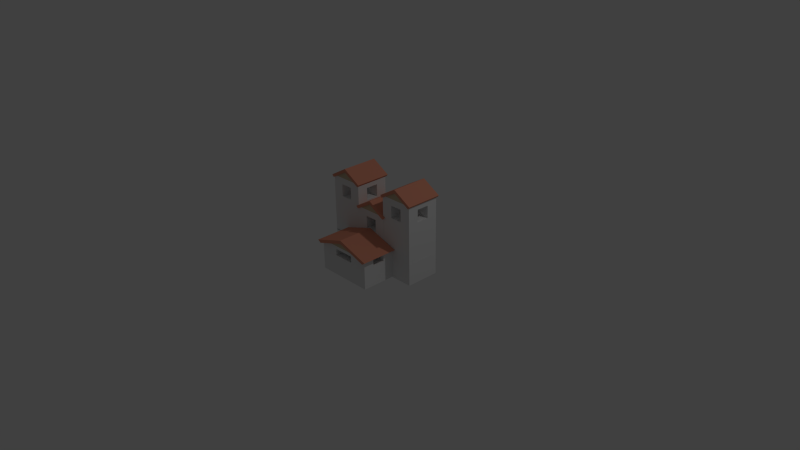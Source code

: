 # Source: house4.blend  (saved by Blender 2.79.0; exported with 4.5.12 LTS)
import bpy
from mathutils import Matrix  # noqa: F401  (used for matrix-valued properties, if any)

bpy.ops.wm.read_factory_settings(use_empty=True)
scene = bpy.context.scene
scene.name = 'Scene'

# ---- collections
col_collection_1 = bpy.data.collections.new('Collection 1'); scene.collection.children.link(col_collection_1)

# ---- materials (node trees are filled in below, after node groups)
mat_material_002 = bpy.data.materials.new('Material.002')
mat_material_002.alpha_threshold = 0.0
mat_material_002.use_transparent_shadow = False
mat_material_002.diffuse_color = (0.7723, 0.3051, 0.1983, 1.0)
mat_material_002.roughness = 0.5
mat_material_001 = bpy.data.materials.new('Material.001')
mat_material_001.alpha_threshold = 0.0
mat_material_001.use_transparent_shadow = False
mat_material_001.diffuse_color = (0.6208, 0.5215, 0.3498, 1.0)
mat_material_001.roughness = 0.5
mat_housemat = bpy.data.materials.new('housemat')
mat_housemat.alpha_threshold = 0.0
mat_housemat.use_transparent_shadow = False
mat_housemat.preview_render_type = 'FLAT'
mat_housemat.diffuse_color = (0.8007, 0.8007, 0.8007, 1.0)
mat_housemat.roughness = 0.5
mat_housemat.line_color = (0.0, 0.0, 0.0, 1.0)

# ---- material node trees

# ---- world
world_world = bpy.data.worlds.new('World'); scene.world = world_world
world_world.color = (0.05088, 0.05088, 0.05088)
world_world.use_sun_shadow = False
world_world.sun_shadow_jitter_overblur = 0.0
world_world.cycles.sampling_method = 'NONE'
world_world.cycles.sample_map_resolution = 256

# ---- cameras
cam_camera = bpy.data.cameras.new('Camera')
cam_camera.clip_end = 100.0
cam_camera.lens = 35.0
cam_camera.sensor_width = 32.0
cam_camera.sensor_height = 18.0
cam_camera.ortho_scale = 7.314
cam_camera.dof.focus_distance = 0.0
cam_camera.dof.aperture_fstop = 128.0

# ---- lights
light_lamp = bpy.data.lights.new('Lamp', 'POINT')
light_lamp.transmission_factor = 0.0
light_lamp.cutoff_distance = 30.0
light_lamp.energy = 100.0
light_lamp.shadow_buffer_clip_start = 1.001
light_lamp.shadow_soft_size = 0.1
light_lamp.shadow_maximum_resolution = 0.006
light_lamp.use_absolute_resolution = True
light_lamp.cycles.use_multiple_importance_sampling = False

# ---- meshes
me_roof = bpy.data.meshes.new('roof')
me_roof.from_pydata([(-2.418, -0.9567, 15.18), (-2.418, -0.9567, 15.24), (-2.418, 1.043, 15.24), (-2.418, 1.043, 15.18), (-0.1386, -0.9567, 16.61), (-2.132, -0.9567, 14.64), (-2.225, -0.9567, 13.24), (-0.1664, -0.9567, 14.48), (-0.1386, 1.043, 16.61), (-0.1664, 1.043, 14.48), (-2.225, 1.043, 13.24), (-2.132, 1.043, 14.64), (-2.445, 1.043, 13.1), (-2.445, -0.9567, 13.1), (-3.39, -0.9567, 0.6117), (-3.39, 1.043, 0.6117), (-3.095, 1.043, 0.06439), (-3.095, -0.9567, 0.06439), (-2.427, -0.9567, 15.19), (-2.427, 1.043, 15.19)], [], [(0, 1, 2, 3), (4, 1, 0, 5, 6, 7), (4, 8, 2, 1), (2, 8, 9, 10, 11, 3), (8, 4, 7, 9), (10, 9, 7, 6), (10, 12, 3, 11), (0, 13, 6, 5), (14, 15, 16, 17), (18, 14, 17, 6, 13, 0), (18, 19, 15, 14), (15, 19, 3, 12, 10, 16), (6, 17, 16, 10), (3, 19, 18, 0)])
me_roof.materials.append(mat_material_002)
me_roof.use_remesh_preserve_volume = False
me_roof.use_remesh_preserve_attributes = False
me_roof.use_mirror_vertex_groups = False
me_roof.update()
me_cube_010 = bpy.data.meshes.new('Cube.010')
me_cube_010.from_pydata([(-1.0, -1.0, -1.0), (-1.0, -1.0, 1.0), (-1.0, 1.0, -1.0), (-1.0, 1.0, 1.0), (1.0, -1.0, -1.0), (1.0, -1.0, 1.0), (1.0, 1.0, -1.0), (1.0, 1.0, 1.0)], [], [(0, 1, 3, 2), (2, 3, 7, 6), (6, 7, 5, 4), (4, 5, 1, 0), (2, 6, 4, 0), (7, 3, 1, 5)])
me_cube_010.use_remesh_preserve_volume = False
me_cube_010.use_remesh_preserve_attributes = False
me_cube_010.use_mirror_vertex_groups = False
me_cube_010.update()
me_roof_003 = bpy.data.meshes.new('roof.003')
me_roof_003.from_pydata([(-2.418, -0.9567, 15.18), (-2.418, -0.9567, 15.24), (-2.418, 1.043, 15.24), (-2.418, 1.043, 15.18), (-0.1386, -0.9567, 16.61), (-2.132, -0.9567, 14.64), (-2.225, -0.9567, 13.24), (-0.1664, -0.9567, 14.48), (-0.1386, 1.043, 16.61), (-0.1664, 1.043, 14.48), (-2.225, 1.043, 13.24), (-2.132, 1.043, 14.64), (-2.445, 1.043, 13.1), (-2.445, -0.9567, 13.1), (-3.39, -0.9567, 0.6117), (-3.39, 1.043, 0.6117), (-3.095, 1.043, 0.06439), (-3.095, -0.9567, 0.06439), (-2.427, -0.9567, 15.19), (-2.427, 1.043, 15.19)], [], [(0, 1, 2, 3), (4, 1, 0, 5, 6, 7), (4, 8, 2, 1), (2, 8, 9, 10, 11, 3), (8, 4, 7, 9), (10, 9, 7, 6), (10, 12, 3, 11), (0, 13, 6, 5), (14, 15, 16, 17), (18, 14, 17, 6, 13, 0), (18, 19, 15, 14), (15, 19, 3, 12, 10, 16), (6, 17, 16, 10), (3, 19, 18, 0)])
me_roof_003.materials.append(mat_material_002)
me_roof_003.use_remesh_preserve_volume = False
me_roof_003.use_remesh_preserve_attributes = False
me_roof_003.use_mirror_vertex_groups = False
me_roof_003.update()
me_cube_009 = bpy.data.meshes.new('Cube.009')
me_cube_009.from_pydata([(-1.0, -1.0, -1.0), (0.0, -1.0, 1.0), (-1.0, 1.0, -1.0), (0.0, 1.0, 1.0), (1.0, -1.0, -1.0), (1.0, 1.0, -1.0)], [], [(1, 3, 2, 0), (0, 2, 5, 4), (3, 5, 2), (3, 1, 4, 5), (1, 0, 4)])
me_cube_009.materials.append(mat_material_001)
me_cube_009.use_remesh_preserve_volume = False
me_cube_009.use_remesh_preserve_attributes = False
me_cube_009.use_mirror_vertex_groups = False
me_cube_009.update()
me_cube_008 = bpy.data.meshes.new('Cube.008')
me_cube_008.from_pydata([(1.0, 1.0, -1.5), (1.0, -1.0, -1.5), (-1.0, -1.0, -1.5), (-1.0, 1.0, -1.5), (-0.3644, 1.0, 1.12), (-0.3644, 1.0, 0.487), (-1.0, 1.0, 1.5), (1.0, 1.0, 1.5), (0.3644, 1.0, 1.12), (0.3644, 1.0, 0.487), (1.0, 0.3644, 1.12), (1.0, 0.3644, 0.487), (1.0, -0.3644, 0.487), (-0.3644, -1.0, 0.487), (1.0, -1.0, 1.5), (0.3644, -1.0, 1.12), (0.3644, -1.0, 0.487), (-0.3644, -1.0, 1.12), (-1.0, -1.0, 1.5), (-1.0, -0.3644, 0.487), (-1.0, 0.3644, 0.487), (-1.0, 0.3644, 1.12), (1.0, -0.3644, 1.12), (0.3644, 0.3644, 1.12), (0.3644, 0.3644, 0.487), (-0.3644, 0.3644, 0.487), (-0.3644, 0.3644, 1.12), (-1.0, -0.3644, 1.12), (-0.3644, -0.3644, 1.12), (-0.3644, -0.3644, 0.487), (0.3644, -0.3644, 0.487), (0.3644, -0.3644, 1.12)], [], [(0, 1, 2, 3), (4, 5, 3, 6, 7, 8), (5, 9, 8, 7, 0, 3), (0, 7, 10, 11, 12, 1), (13, 2, 1, 14, 15, 16), (17, 15, 14, 18, 2, 13), (2, 19, 20, 21, 6, 3), (7, 6, 18, 14), (1, 12, 22, 10, 7, 14), (21, 20, 11, 10, 23, 24, 25, 26), (20, 19, 12, 11), (2, 18, 6, 21, 27, 19), (22, 12, 19, 27, 28, 29, 30, 31), (10, 22, 31, 23), (28, 27, 21, 26), (17, 13, 29, 28, 26, 25, 5, 4), (4, 8, 15, 17), (25, 24, 9, 5), (13, 16, 30, 29), (8, 9, 24, 23, 31, 30, 16, 15)])
me_cube_008.materials.append(mat_housemat)
me_cube_008.use_remesh_preserve_volume = False
me_cube_008.use_remesh_preserve_attributes = False
me_cube_008.use_mirror_vertex_groups = False
me_cube_008.update()
me_roof_001 = bpy.data.meshes.new('roof.001')
me_roof_001.from_pydata([(-2.418, -0.9567, 15.18), (-2.418, -0.9567, 15.24), (-2.418, 1.043, 15.24), (-2.418, 1.043, 15.18), (-0.1386, -0.9567, 16.61), (-2.132, -0.9567, 14.64), (-2.225, -0.9567, 13.24), (-0.1664, -0.9567, 14.48), (-0.1386, 1.043, 16.61), (-0.1664, 1.043, 14.48), (-2.225, 1.043, 13.24), (-2.132, 1.043, 14.64), (-2.445, 1.043, 13.1), (-2.445, -0.9567, 13.1), (-3.39, -0.9567, 0.6117), (-3.39, 1.043, 0.6117), (-3.095, 1.043, 0.06439), (-3.095, -0.9567, 0.06439), (-2.427, -0.9567, 15.19), (-2.427, 1.043, 15.19)], [], [(0, 1, 2, 3), (4, 1, 0, 5, 6, 7), (4, 8, 2, 1), (2, 8, 9, 10, 11, 3), (8, 4, 7, 9), (10, 9, 7, 6), (10, 12, 3, 11), (0, 13, 6, 5), (14, 15, 16, 17), (18, 14, 17, 6, 13, 0), (18, 19, 15, 14), (15, 19, 3, 12, 10, 16), (6, 17, 16, 10), (3, 19, 18, 0)])
me_roof_001.materials.append(mat_material_002)
me_roof_001.use_remesh_preserve_volume = False
me_roof_001.use_remesh_preserve_attributes = False
me_roof_001.use_mirror_vertex_groups = False
me_roof_001.update()
me_cube_004 = bpy.data.meshes.new('Cube.004')
me_cube_004.from_pydata([(1.0, 1.0, -1.5), (1.0, -1.0, -1.5), (-1.0, -1.0, -1.5), (-1.0, 1.0, -1.5), (-0.3644, 1.0, 1.12), (-0.3644, 1.0, 0.487), (-1.0, 1.0, 1.5), (1.0, 1.0, 1.5), (0.3644, 1.0, 1.12), (0.3644, 1.0, 0.487), (1.0, 0.3644, 1.12), (1.0, 0.3644, 0.487), (1.0, -0.3644, 0.487), (-0.3644, -1.0, 0.487), (1.0, -1.0, 1.5), (0.3644, -1.0, 1.12), (0.3644, -1.0, 0.487), (-0.3644, -1.0, 1.12), (-1.0, -1.0, 1.5), (-1.0, -0.3644, 0.487), (-1.0, 0.3644, 0.487), (-1.0, 0.3644, 1.12), (1.0, -0.3644, 1.12), (0.3644, 0.3644, 1.12), (0.3644, 0.3644, 0.487), (-0.3644, 0.3644, 0.487), (-0.3644, 0.3644, 1.12), (-1.0, -0.3644, 1.12), (-0.3644, -0.3644, 1.12), (-0.3644, -0.3644, 0.487), (0.3644, -0.3644, 0.487), (0.3644, -0.3644, 1.12)], [], [(0, 1, 2, 3), (4, 5, 3, 6, 7, 8), (5, 9, 8, 7, 0, 3), (0, 7, 10, 11, 12, 1), (13, 2, 1, 14, 15, 16), (17, 15, 14, 18, 2, 13), (2, 19, 20, 21, 6, 3), (7, 6, 18, 14), (1, 12, 22, 10, 7, 14), (21, 20, 11, 10, 23, 24, 25, 26), (20, 19, 12, 11), (2, 18, 6, 21, 27, 19), (22, 12, 19, 27, 28, 29, 30, 31), (10, 22, 31, 23), (28, 27, 21, 26), (17, 13, 29, 28, 26, 25, 5, 4), (4, 8, 15, 17), (25, 24, 9, 5), (13, 16, 30, 29), (8, 9, 24, 23, 31, 30, 16, 15)])
me_cube_004.materials.append(mat_housemat)
me_cube_004.use_remesh_preserve_volume = False
me_cube_004.use_remesh_preserve_attributes = False
me_cube_004.use_mirror_vertex_groups = False
me_cube_004.update()
me_cube_003 = bpy.data.meshes.new('Cube.003')
me_cube_003.from_pydata([(-1.0, -1.0, -1.0), (0.0, -1.0, 1.0), (-1.0, 1.0, -1.0), (0.0, 1.0, 1.0), (1.0, -1.0, -1.0), (1.0, 1.0, -1.0)], [], [(1, 3, 2, 0), (0, 2, 5, 4), (3, 5, 2), (3, 1, 4, 5), (1, 0, 4)])
me_cube_003.materials.append(mat_material_001)
me_cube_003.use_remesh_preserve_volume = False
me_cube_003.use_remesh_preserve_attributes = False
me_cube_003.use_mirror_vertex_groups = False
me_cube_003.update()
me_cube_001 = bpy.data.meshes.new('Cube.001')
me_cube_001.from_pydata([(-1.0, -1.0, -1.0), (-1.0, -1.0, 1.0), (-1.0, 1.0, -1.0), (-1.0, 1.0, 1.0), (1.0, -1.0, -1.0), (1.0, -1.0, 1.0), (1.0, 1.0, -1.0), (1.0, 1.0, 1.0)], [], [(0, 1, 3, 2), (2, 3, 7, 6), (6, 7, 5, 4), (4, 5, 1, 0), (2, 6, 4, 0), (7, 3, 1, 5)])
me_cube_001.use_remesh_preserve_volume = False
me_cube_001.use_remesh_preserve_attributes = False
me_cube_001.use_mirror_vertex_groups = False
me_cube_001.update()
me_cube_005 = bpy.data.meshes.new('Cube.005')
me_cube_005.from_pydata([(-1.0, -1.0, -1.0), (0.0, -1.0, 1.0), (-1.0, 1.0, -1.0), (0.0, 1.0, 1.0), (1.0, -1.0, -1.0), (1.0, 1.0, -1.0)], [], [(1, 3, 2, 0), (0, 2, 5, 4), (3, 5, 2), (3, 1, 4, 5), (1, 0, 4)])
me_cube_005.materials.append(mat_material_001)
me_cube_005.use_remesh_preserve_volume = False
me_cube_005.use_remesh_preserve_attributes = False
me_cube_005.use_mirror_vertex_groups = False
me_cube_005.update()
me_cube = bpy.data.meshes.new('Cube')
me_cube.from_pydata([(1.0, 1.0, -1.5), (1.0, -1.0, -1.5), (-1.0, -1.0, -1.5), (-1.0, 1.0, -1.5), (-0.3644, 1.0, 1.12), (-0.3644, 1.0, 0.487), (-1.0, 1.0, 1.5), (1.0, 1.0, 1.5), (0.3644, 1.0, 1.12), (0.3644, 1.0, 0.487), (1.0, 0.3644, 1.12), (1.0, 0.3644, 0.487), (1.0, -0.3644, 0.487), (-0.3644, -1.0, 0.487), (1.0, -1.0, 1.5), (0.3644, -1.0, 1.12), (0.3644, -1.0, 0.487), (-0.3644, -1.0, 1.12), (-1.0, -1.0, 1.5), (-1.0, -0.3644, 0.487), (-1.0, 0.3644, 0.487), (-1.0, 0.3644, 1.12), (1.0, -0.3644, 1.12), (0.3644, 0.3644, 1.12), (0.3644, 0.3644, 0.487), (-0.3644, 0.3644, 0.487), (-0.3644, 0.3644, 1.12), (-1.0, -0.3644, 1.12), (-0.3644, -0.3644, 1.12), (-0.3644, -0.3644, 0.487), (0.3644, -0.3644, 0.487), (0.3644, -0.3644, 1.12)], [], [(0, 1, 2, 3), (4, 5, 3, 6, 7, 8), (5, 9, 8, 7, 0, 3), (0, 7, 10, 11, 12, 1), (13, 2, 1, 14, 15, 16), (17, 15, 14, 18, 2, 13), (2, 19, 20, 21, 6, 3), (7, 6, 18, 14), (1, 12, 22, 10, 7, 14), (21, 20, 11, 10, 23, 24, 25, 26), (20, 19, 12, 11), (2, 18, 6, 21, 27, 19), (22, 12, 19, 27, 28, 29, 30, 31), (10, 22, 31, 23), (28, 27, 21, 26), (17, 13, 29, 28, 26, 25, 5, 4), (4, 8, 15, 17), (25, 24, 9, 5), (13, 16, 30, 29), (8, 9, 24, 23, 31, 30, 16, 15)])
me_cube.materials.append(mat_housemat)
me_cube.use_remesh_preserve_volume = False
me_cube.use_remesh_preserve_attributes = False
me_cube.use_mirror_vertex_groups = False
me_cube.update()
me_roof_002 = bpy.data.meshes.new('roof.002')
me_roof_002.from_pydata([(-1.546, -1.063, 6.422), (-1.542, -1.063, 6.504), (-1.542, 0.9373, 6.504), (-1.546, 0.9373, 6.422), (1.941, -1.063, 13.8), (-1.144, -1.063, 6.463), (-1.353, -1.063, 4.482), (1.793, -1.063, 11.07), (1.941, 0.9373, 13.8), (1.793, 0.9373, 11.07), (-1.353, 0.9373, 4.482), (-1.144, 0.9373, 6.463), (-1.689, 0.9373, 3.777), (-1.689, -1.063, 3.777), (-3.725, -1.063, -14.08), (-3.725, 0.9373, -14.08), (-3.31, 0.9373, -14.04), (-3.31, -1.063, -14.04), (-1.559, -1.063, 6.42), (-1.559, 0.9373, 6.42)], [], [(0, 1, 2, 3), (4, 1, 0, 5, 6, 7), (4, 8, 2, 1), (2, 8, 9, 10, 11, 3), (8, 4, 7, 9), (10, 9, 7, 6), (10, 12, 3, 11), (0, 13, 6, 5), (14, 15, 16, 17), (18, 14, 17, 6, 13, 0), (18, 19, 15, 14), (15, 19, 3, 12, 10, 16), (6, 17, 16, 10), (3, 19, 18, 0)])
me_roof_002.materials.append(mat_material_002)
me_roof_002.use_remesh_preserve_volume = False
me_roof_002.use_remesh_preserve_attributes = False
me_roof_002.use_mirror_vertex_groups = False
me_roof_002.update()
me_cube_007 = bpy.data.meshes.new('Cube.007')
me_cube_007.from_pydata([(-1.0, -1.0, -1.0), (0.0, -1.0, 1.0), (-1.0, 1.0, -1.0), (0.0, 1.0, 1.0), (1.0, -1.0, -1.0), (1.0, 1.0, -1.0)], [], [(1, 3, 2, 0), (0, 2, 5, 4), (3, 5, 2), (3, 1, 4, 5), (1, 0, 4)])
me_cube_007.materials.append(mat_material_001)
me_cube_007.use_remesh_preserve_volume = False
me_cube_007.use_remesh_preserve_attributes = False
me_cube_007.use_mirror_vertex_groups = False
me_cube_007.update()
me_cube_006 = bpy.data.meshes.new('Cube.006')
me_cube_006.from_pydata([(1.0, 1.0, -1.5), (1.0, -1.0, -1.5), (-1.0, -1.0, -1.5), (-1.0, 1.0, -1.5), (-0.3644, 1.0, 1.12), (-0.3644, 1.0, 0.487), (-1.0, 1.0, 1.5), (1.0, 1.0, 1.5), (0.3644, 1.0, 1.12), (0.3644, 1.0, 0.487), (1.0, 0.3644, 1.12), (1.0, 0.3644, 0.487), (1.0, -0.3644, 0.487), (-0.3644, -1.0, 0.487), (1.0, -1.0, 1.5), (0.3644, -1.0, 1.12), (0.3644, -1.0, 0.487), (-0.3644, -1.0, 1.12), (-1.0, -1.0, 1.5), (-1.0, -0.3644, 0.487), (-1.0, 0.3644, 0.487), (-1.0, 0.3644, 1.12), (1.0, -0.3644, 1.12), (0.3644, 0.3644, 1.12), (0.3644, 0.3644, 0.487), (-0.3644, 0.3644, 0.487), (-0.3644, 0.3644, 1.12), (-1.0, -0.3644, 1.12), (-0.3644, -0.3644, 1.12), (-0.3644, -0.3644, 0.487), (0.3644, -0.3644, 0.487), (0.3644, -0.3644, 1.12)], [], [(0, 1, 2, 3), (4, 5, 3, 6, 7, 8), (5, 9, 8, 7, 0, 3), (0, 7, 10, 11, 12, 1), (13, 2, 1, 14, 15, 16), (17, 15, 14, 18, 2, 13), (2, 19, 20, 21, 6, 3), (7, 6, 18, 14), (1, 12, 22, 10, 7, 14), (21, 20, 11, 10, 23, 24, 25, 26), (20, 19, 12, 11), (2, 18, 6, 21, 27, 19), (22, 12, 19, 27, 28, 29, 30, 31), (10, 22, 31, 23), (28, 27, 21, 26), (17, 13, 29, 28, 26, 25, 5, 4), (4, 8, 15, 17), (25, 24, 9, 5), (13, 16, 30, 29), (8, 9, 24, 23, 31, 30, 16, 15)])
me_cube_006.materials.append(mat_housemat)
me_cube_006.use_remesh_preserve_volume = False
me_cube_006.use_remesh_preserve_attributes = False
me_cube_006.use_mirror_vertex_groups = False
me_cube_006.update()

# ---- objects
ob_house = bpy.data.objects.new('house', me_roof)
ob_base_001 = bpy.data.objects.new('base.001', me_cube_010)
ob_house_003 = bpy.data.objects.new('house.003', me_roof_003)
ob_roofpanel_003 = bpy.data.objects.new('roofpanel.003', me_cube_009)
ob_body_003 = bpy.data.objects.new('body.003', me_cube_008)
ob_house_001 = bpy.data.objects.new('house.001', me_roof_001)
ob_body_001 = bpy.data.objects.new('body.001', me_cube_004)
ob_roofpanel_001 = bpy.data.objects.new('roofpanel.001', me_cube_003)
ob_base = bpy.data.objects.new('base', me_cube_001)
ob_roofpanel = bpy.data.objects.new('roofpanel', me_cube_005)
ob_body = bpy.data.objects.new('body', me_cube)
ob_house_002 = bpy.data.objects.new('house.002', me_roof_002)
ob_roofpanel_002 = bpy.data.objects.new('roofpanel.002', me_cube_007)
ob_body_002 = bpy.data.objects.new('body.002', me_cube_006)
ob_lamp = bpy.data.objects.new('Lamp', light_lamp)
ob_camera = bpy.data.objects.new('Camera', cam_camera)

# ---- transforms, parenting, visibility, modifiers, constraints
ob_house.location = (-0.1266, -0.01065, 0.7932)
ob_house.rotation_euler = (0.0, 0.6109, 0.0)
ob_house.scale = (0.1251, 0.2421, 0.0178)
ob_house.lineart.crease_threshold = 0.0
ob_base_001.parent = ob_house
ob_base_001.matrix_parent_inverse = Matrix(((6.549, 0.0, -4.586, 2.924), (3.725e-09, 4.131, 3.725e-09, 0.04399), (32.23, 0.0, 46.02, -38.61), (0.0, 0.0, 0.0, 1.0)))
ob_base_001.location = (0.8905, 0.002464, 0.1196)
ob_base_001.scale = (0.2235, 0.2235, 0.1467)
ob_base_001.lineart.crease_threshold = 0.0
ob_house_003.parent = ob_house
ob_house_003.matrix_parent_inverse = Matrix(((6.549, 0.0, -4.586, 3.018), (0.0, 4.131, 0.0, 0.04399), (32.23, 0.0, 46.02, -39.55), (0.0, 0.0, 0.0, 1.0)))
ob_house_003.location = (0.9841, -0.007604, 0.7957)
ob_house_003.rotation_euler = (0.0, 0.6109, 0.0)
ob_house_003.scale = (0.1251, 0.2421, 0.0178)
ob_house_003.lineart.crease_threshold = 0.0
ob_roofpanel_003.parent = ob_house_003
ob_roofpanel_003.matrix_parent_inverse = Matrix(((6.549, 0.0, -4.586, 2.88), (0.0, 4.131, 0.0, 0.04399), (32.23, 0.0, 46.02, -38.16), (0.0, 0.0, 0.0, 1.0)))
ob_roofpanel_003.location = (-0.0007592, 0.0001511, 1.062)
ob_roofpanel_003.scale = (0.1955, 0.2252, 0.04889)
ob_roofpanel_003.lineart.crease_threshold = 0.0
ob_body_003.parent = ob_house_003
ob_body_003.matrix_parent_inverse = Matrix(((6.549, 0.0, -4.586, 2.88), (0.0, 4.131, 0.0, 0.04399), (32.23, 0.0, 46.02, -38.16), (0.0, 0.0, 0.0, 1.0)))
ob_body_003.location = (0.0, 0.0, 0.6369)
ob_body_003.scale = (0.2235, 0.2235, 0.2575)
ob_body_003.lock_rotations_4d = False
ob_body_003.empty_display_type = 'ARROWS'
ob_body_003.lineart.crease_threshold = 0.0
ob_house_001.parent = ob_house
ob_house_001.matrix_parent_inverse = Matrix(((6.549, 0.0, -4.586, 3.018), (0.0, 4.131, 0.0, 0.04399), (32.23, 0.0, 46.02, -39.55), (0.0, 0.0, 0.0, 1.0)))
ob_house_001.location = (0.5426, -0.01109, 0.5088)
ob_house_001.rotation_euler = (0.0, 0.6109, 0.0)
ob_house_001.scale = (0.1251, 0.2421, 0.0178)
ob_house_001.lineart.crease_threshold = 0.0
ob_body_001.parent = ob_house_001
ob_body_001.matrix_parent_inverse = Matrix(((6.549, 0.0, -4.586, 2.88), (0.0, 4.131, 0.0, 0.04399), (32.23, 0.0, 46.02, -38.16), (0.0, 0.0, 0.0, 1.0)))
ob_body_001.location = (0.0, 0.0, 0.6369)
ob_body_001.scale = (0.2235, 0.2235, 0.2575)
ob_body_001.lock_rotations_4d = False
ob_body_001.empty_display_type = 'ARROWS'
ob_body_001.lineart.crease_threshold = 0.0
ob_roofpanel_001.parent = ob_house_001
ob_roofpanel_001.matrix_parent_inverse = Matrix(((6.549, 0.0, -4.586, 2.88), (0.0, 4.131, 0.0, 0.04399), (32.23, 0.0, 46.02, -38.16), (0.0, 0.0, 0.0, 1.0)))
ob_roofpanel_001.location = (-0.0007592, 0.0001511, 1.062)
ob_roofpanel_001.scale = (0.1955, 0.2252, 0.04889)
ob_roofpanel_001.lineart.crease_threshold = 0.0
ob_base.parent = ob_house
ob_base.matrix_parent_inverse = Matrix(((6.549, 0.0, -4.586, 2.924), (3.725e-09, 4.131, 3.725e-09, 0.04399), (32.23, 0.0, 46.02, -38.61), (0.0, 0.0, 0.0, 1.0)))
ob_base.location = (-1.538e-08, 4.653e-10, 0.1209)
ob_base.scale = (0.2235, 0.2235, 0.1467)
ob_base.lineart.crease_threshold = 0.0
ob_roofpanel.parent = ob_house
ob_roofpanel.matrix_parent_inverse = Matrix(((6.549, 0.0, -4.586, 2.88), (0.0, 4.131, 0.0, 0.04399), (32.23, 0.0, 46.02, -38.16), (0.0, 0.0, 0.0, 1.0)))
ob_roofpanel.location = (-0.0007592, 0.0001511, 1.062)
ob_roofpanel.scale = (0.1955, 0.2252, 0.04889)
ob_roofpanel.lineart.crease_threshold = 0.0
ob_body.parent = ob_house
ob_body.matrix_parent_inverse = Matrix(((6.549, 0.0, -4.586, 2.88), (0.0, 4.131, 0.0, 0.04399), (32.23, 0.0, 46.02, -38.16), (0.0, 0.0, 0.0, 1.0)))
ob_body.location = (0.0, 0.0, 0.6369)
ob_body.scale = (0.2235, 0.2235, 0.2575)
ob_body.lock_rotations_4d = False
ob_body.empty_display_type = 'ARROWS'
ob_body.lineart.crease_threshold = 0.0
ob_house_002.location = (0.3059, -0.4521, 0.3248)
ob_house_002.rotation_euler = (0.0, 0.6109, 0.0)
ob_house_002.scale = (0.1251, 0.2421, 0.0178)
ob_house_002.lineart.crease_threshold = 0.0
ob_roofpanel_002.parent = ob_house_002
ob_roofpanel_002.matrix_parent_inverse = Matrix(((6.549, 0.0, -4.586, 2.88), (0.0, 4.131, 0.0, 0.04399), (32.23, 0.0, 46.02, -38.16), (0.0, 0.0, 0.0, 1.0)))
ob_roofpanel_002.location = (-0.0007592, 0.0001511, 0.8794)
ob_roofpanel_002.scale = (0.3577, 0.2252, 0.04889)
ob_roofpanel_002.lineart.crease_threshold = 0.0
ob_body_002.parent = ob_house_002
ob_body_002.matrix_parent_inverse = Matrix(((6.549, 0.0, -4.586, 2.88), (0.0, 4.131, 0.0, 0.04399), (32.23, 0.0, 46.02, -38.16), (0.0, 0.0, 0.0, 1.0)))
ob_body_002.location = (0.0, 0.0, 0.6369)
ob_body_002.scale = (0.3788, 0.2235, 0.1356)
ob_body_002.lock_rotations_4d = False
ob_body_002.empty_display_type = 'ARROWS'
ob_body_002.lineart.crease_threshold = 0.0
ob_lamp.location = (4.076, 1.005, 5.904)
ob_lamp.rotation_euler = (0.6503, 0.05522, 1.866)
ob_lamp.lock_rotations_4d = False
ob_lamp.empty_display_type = 'ARROWS'
ob_lamp.color = (0.0, 0.0, 0.0, 0.0)
ob_lamp.lineart.crease_threshold = 0.0
ob_camera.location = (7.481, -6.508, 5.344)
ob_camera.rotation_euler = (1.109, 0.01082, 0.8149)
ob_camera.lock_rotations_4d = False
ob_camera.empty_display_type = 'ARROWS'
ob_camera.color = (0.0, 0.0, 0.0, 0.0)
ob_camera.display_type = 'WIRE'
ob_camera.lineart.crease_threshold = 0.0

# ---- collection membership
col_collection_1.objects.link(ob_house)
col_collection_1.objects.link(ob_base_001)
col_collection_1.objects.link(ob_house_003)
col_collection_1.objects.link(ob_roofpanel_003)
col_collection_1.objects.link(ob_body_003)
col_collection_1.objects.link(ob_house_001)
col_collection_1.objects.link(ob_body_001)
col_collection_1.objects.link(ob_roofpanel_001)
col_collection_1.objects.link(ob_base)
col_collection_1.objects.link(ob_roofpanel)
col_collection_1.objects.link(ob_body)
col_collection_1.objects.link(ob_house_002)
col_collection_1.objects.link(ob_roofpanel_002)
col_collection_1.objects.link(ob_body_002)
col_collection_1.objects.link(ob_lamp)
col_collection_1.objects.link(ob_camera)

# ---- scene / render settings (as saved in the file)
scene.camera = ob_camera
scene.frame_start = 1; scene.frame_end = 250; scene.frame_set(1)
scene.render.engine = 'BLENDER_EEVEE_NEXT'
scene.render.resolution_percentage = 50
scene.render.dither_intensity = 0.0
scene.cycles.use_denoising = False
scene.cycles.samples = 10
scene.cycles.sampling_pattern = 'TABULATED_SOBOL'
scene.cycles.light_sampling_threshold = 0.0
scene.cycles.use_adaptive_sampling = False
scene.cycles.use_light_tree = False
scene.cycles.blur_glossy = 0.0
scene.cycles.pixel_filter_type = 'GAUSSIAN'
scene.cycles.sample_clamp_indirect = 0.0
scene.view_settings.view_transform = 'Standard'
bpy.context.view_layer.update()

